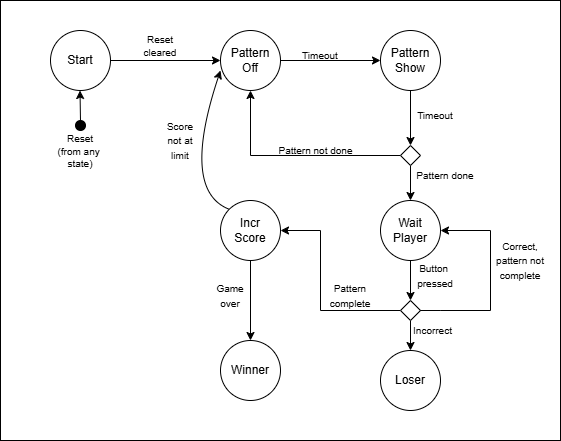

The diagram above was exported from draw.io. Its source (the exported page's mxGraphModel, read from the mxfile embedded in the PNG):
<mxGraphModel dx="786" dy="457" grid="1" gridSize="10" guides="1" tooltips="1" connect="1" arrows="1" fold="1" page="1" pageScale="1" pageWidth="850" pageHeight="1100" math="0" shadow="0">
  <root>
    <mxCell id="0" />
    <mxCell id="1" parent="0" />
    <mxCell id="5eV5n4pbsCIueJLlxhqi-3" style="edgeStyle=orthogonalEdgeStyle;rounded=0;orthogonalLoop=1;jettySize=auto;html=1;exitX=1;exitY=0.5;exitDx=0;exitDy=0;entryX=0;entryY=0.5;entryDx=0;entryDy=0;" parent="1" source="5eV5n4pbsCIueJLlxhqi-1" target="5eV5n4pbsCIueJLlxhqi-2" edge="1">
      <mxGeometry relative="1" as="geometry" />
    </mxCell>
    <mxCell id="5eV5n4pbsCIueJLlxhqi-1" value="Start" style="ellipse;whiteSpace=wrap;html=1;aspect=fixed;" parent="1" vertex="1">
      <mxGeometry x="160" y="120" width="60" height="60" as="geometry" />
    </mxCell>
    <mxCell id="5eV5n4pbsCIueJLlxhqi-9" style="edgeStyle=orthogonalEdgeStyle;rounded=0;orthogonalLoop=1;jettySize=auto;html=1;exitX=1;exitY=0.5;exitDx=0;exitDy=0;entryX=0;entryY=0.5;entryDx=0;entryDy=0;" parent="1" source="5eV5n4pbsCIueJLlxhqi-2" target="5eV5n4pbsCIueJLlxhqi-8" edge="1">
      <mxGeometry relative="1" as="geometry" />
    </mxCell>
    <mxCell id="5eV5n4pbsCIueJLlxhqi-2" value="Pattern&lt;div&gt;Off&lt;/div&gt;" style="ellipse;whiteSpace=wrap;html=1;aspect=fixed;" parent="1" vertex="1">
      <mxGeometry x="330" y="120" width="60" height="60" as="geometry" />
    </mxCell>
    <mxCell id="5eV5n4pbsCIueJLlxhqi-5" value="" style="endArrow=classic;html=1;rounded=0;" parent="1" source="5eV5n4pbsCIueJLlxhqi-6" edge="1">
      <mxGeometry width="50" height="50" relative="1" as="geometry">
        <mxPoint x="189.5" y="240" as="sourcePoint" />
        <mxPoint x="189.5" y="180" as="targetPoint" />
      </mxGeometry>
    </mxCell>
    <mxCell id="5eV5n4pbsCIueJLlxhqi-7" value="&lt;font style=&quot;font-size: 10px;&quot;&gt;Reset&lt;/font&gt;&lt;div style=&quot;font-size: 10px;&quot;&gt;&lt;font style=&quot;font-size: 10px;&quot;&gt;(from any&amp;nbsp;&lt;/font&gt;&lt;/div&gt;&lt;div style=&quot;font-size: 10px;&quot;&gt;&lt;font style=&quot;font-size: 10px;&quot;&gt;state)&lt;/font&gt;&lt;/div&gt;" style="text;html=1;align=center;verticalAlign=middle;whiteSpace=wrap;rounded=0;" parent="1" vertex="1">
      <mxGeometry x="150" y="215" width="80" height="50" as="geometry" />
    </mxCell>
    <mxCell id="ZSIgcwAyr9rTq_QkdPkN-2" style="edgeStyle=orthogonalEdgeStyle;rounded=0;orthogonalLoop=1;jettySize=auto;html=1;exitX=0.5;exitY=1;exitDx=0;exitDy=0;entryX=0.5;entryY=0;entryDx=0;entryDy=0;" parent="1" source="5eV5n4pbsCIueJLlxhqi-8" target="ZSIgcwAyr9rTq_QkdPkN-1" edge="1">
      <mxGeometry relative="1" as="geometry" />
    </mxCell>
    <mxCell id="5eV5n4pbsCIueJLlxhqi-8" value="Pattern&lt;div&gt;Show&lt;/div&gt;" style="ellipse;whiteSpace=wrap;html=1;aspect=fixed;" parent="1" vertex="1">
      <mxGeometry x="490" y="120" width="60" height="60" as="geometry" />
    </mxCell>
    <mxCell id="5eV5n4pbsCIueJLlxhqi-10" value="&lt;font style=&quot;font-size: 10px;&quot;&gt;Reset&lt;/font&gt;&lt;div style=&quot;font-size: 10px;&quot;&gt;&lt;font style=&quot;font-size: 10px;&quot;&gt;cleared&lt;/font&gt;&lt;/div&gt;" style="text;html=1;align=center;verticalAlign=middle;whiteSpace=wrap;rounded=0;" parent="1" vertex="1">
      <mxGeometry x="240" y="120" width="60" height="30" as="geometry" />
    </mxCell>
    <mxCell id="5eV5n4pbsCIueJLlxhqi-11" value="&lt;font style=&quot;font-size: 10px;&quot;&gt;Timeout&lt;/font&gt;" style="text;html=1;align=center;verticalAlign=middle;whiteSpace=wrap;rounded=0;" parent="1" vertex="1">
      <mxGeometry x="400" y="130" width="60" height="30" as="geometry" />
    </mxCell>
    <mxCell id="ZSIgcwAyr9rTq_QkdPkN-6" style="edgeStyle=orthogonalEdgeStyle;rounded=0;orthogonalLoop=1;jettySize=auto;html=1;entryX=0.5;entryY=1;entryDx=0;entryDy=0;" parent="1" source="ZSIgcwAyr9rTq_QkdPkN-1" target="5eV5n4pbsCIueJLlxhqi-2" edge="1">
      <mxGeometry relative="1" as="geometry" />
    </mxCell>
    <mxCell id="ZSIgcwAyr9rTq_QkdPkN-9" style="edgeStyle=orthogonalEdgeStyle;rounded=0;orthogonalLoop=1;jettySize=auto;html=1;exitX=0.5;exitY=1;exitDx=0;exitDy=0;entryX=0.5;entryY=0;entryDx=0;entryDy=0;" parent="1" source="ZSIgcwAyr9rTq_QkdPkN-1" target="ZSIgcwAyr9rTq_QkdPkN-8" edge="1">
      <mxGeometry relative="1" as="geometry" />
    </mxCell>
    <mxCell id="ZSIgcwAyr9rTq_QkdPkN-1" value="" style="rhombus;whiteSpace=wrap;html=1;" parent="1" vertex="1">
      <mxGeometry x="510" y="235" width="20" height="20" as="geometry" />
    </mxCell>
    <mxCell id="ZSIgcwAyr9rTq_QkdPkN-3" value="&lt;font style=&quot;font-size: 10px;&quot;&gt;Timeout&lt;/font&gt;" style="text;html=1;align=center;verticalAlign=middle;whiteSpace=wrap;rounded=0;" parent="1" vertex="1">
      <mxGeometry x="530" y="200" width="30" height="10" as="geometry" />
    </mxCell>
    <mxCell id="ZSIgcwAyr9rTq_QkdPkN-7" value="&lt;font style=&quot;font-size: 10px;&quot;&gt;Pattern not done&lt;/font&gt;" style="text;html=1;align=center;verticalAlign=middle;whiteSpace=wrap;rounded=0;" parent="1" vertex="1">
      <mxGeometry x="368" y="225" width="115" height="30" as="geometry" />
    </mxCell>
    <mxCell id="ZSIgcwAyr9rTq_QkdPkN-12" style="edgeStyle=orthogonalEdgeStyle;rounded=0;orthogonalLoop=1;jettySize=auto;html=1;exitX=0.5;exitY=1;exitDx=0;exitDy=0;entryX=0.5;entryY=0;entryDx=0;entryDy=0;" parent="1" source="ZSIgcwAyr9rTq_QkdPkN-8" target="ZSIgcwAyr9rTq_QkdPkN-11" edge="1">
      <mxGeometry relative="1" as="geometry" />
    </mxCell>
    <mxCell id="ZSIgcwAyr9rTq_QkdPkN-8" value="Wait&lt;div&gt;Player&lt;/div&gt;" style="ellipse;whiteSpace=wrap;html=1;aspect=fixed;" parent="1" vertex="1">
      <mxGeometry x="490" y="290" width="60" height="60" as="geometry" />
    </mxCell>
    <mxCell id="ZSIgcwAyr9rTq_QkdPkN-10" value="&lt;font style=&quot;font-size: 10px;&quot;&gt;Pattern done&lt;/font&gt;" style="text;html=1;align=center;verticalAlign=middle;whiteSpace=wrap;rounded=0;" parent="1" vertex="1">
      <mxGeometry x="510" y="255" width="90" height="20" as="geometry" />
    </mxCell>
    <mxCell id="ZSIgcwAyr9rTq_QkdPkN-24" style="edgeStyle=orthogonalEdgeStyle;rounded=0;orthogonalLoop=1;jettySize=auto;html=1;exitX=0.5;exitY=1;exitDx=0;exitDy=0;entryX=0.5;entryY=0;entryDx=0;entryDy=0;" parent="1" source="ZSIgcwAyr9rTq_QkdPkN-11" target="ZSIgcwAyr9rTq_QkdPkN-23" edge="1">
      <mxGeometry relative="1" as="geometry" />
    </mxCell>
    <mxCell id="ZSIgcwAyr9rTq_QkdPkN-27" style="edgeStyle=orthogonalEdgeStyle;rounded=0;orthogonalLoop=1;jettySize=auto;html=1;exitX=0;exitY=0.5;exitDx=0;exitDy=0;entryX=1;entryY=0.5;entryDx=0;entryDy=0;" parent="1" source="ZSIgcwAyr9rTq_QkdPkN-11" target="ZSIgcwAyr9rTq_QkdPkN-26" edge="1">
      <mxGeometry relative="1" as="geometry">
        <Array as="points">
          <mxPoint x="430" y="400" />
          <mxPoint x="430" y="320" />
        </Array>
      </mxGeometry>
    </mxCell>
    <mxCell id="ZSIgcwAyr9rTq_QkdPkN-11" value="" style="rhombus;whiteSpace=wrap;html=1;" parent="1" vertex="1">
      <mxGeometry x="510" y="390" width="20" height="20" as="geometry" />
    </mxCell>
    <mxCell id="ZSIgcwAyr9rTq_QkdPkN-13" value="&lt;font style=&quot;font-size: 10px;&quot;&gt;Button&amp;nbsp;&lt;/font&gt;&lt;div&gt;&lt;font style=&quot;font-size: 10px;&quot;&gt;pressed&lt;/font&gt;&lt;/div&gt;" style="text;html=1;align=center;verticalAlign=middle;whiteSpace=wrap;rounded=0;" parent="1" vertex="1">
      <mxGeometry x="520" y="350" width="50" height="30" as="geometry" />
    </mxCell>
    <mxCell id="ZSIgcwAyr9rTq_QkdPkN-15" value="" style="endArrow=none;html=1;rounded=0;" parent="1" edge="1">
      <mxGeometry width="50" height="50" relative="1" as="geometry">
        <mxPoint x="550" y="400" as="sourcePoint" />
        <mxPoint x="600" y="400" as="targetPoint" />
        <Array as="points">
          <mxPoint x="530" y="400" />
          <mxPoint x="550" y="400" />
        </Array>
      </mxGeometry>
    </mxCell>
    <mxCell id="ZSIgcwAyr9rTq_QkdPkN-17" value="&lt;font style=&quot;font-size: 10px;&quot;&gt;Correct,&lt;/font&gt;&lt;div&gt;&lt;font style=&quot;font-size: 10px;&quot;&gt;pattern not&lt;/font&gt;&lt;/div&gt;&lt;div&gt;&lt;font style=&quot;font-size: 10px;&quot;&gt;complete&lt;/font&gt;&lt;/div&gt;" style="text;html=1;align=center;verticalAlign=middle;whiteSpace=wrap;rounded=0;" parent="1" vertex="1">
      <mxGeometry x="600" y="330" width="60" height="40" as="geometry" />
    </mxCell>
    <mxCell id="ZSIgcwAyr9rTq_QkdPkN-18" value="" style="endArrow=none;html=1;rounded=0;" parent="1" edge="1">
      <mxGeometry width="50" height="50" relative="1" as="geometry">
        <mxPoint x="600" y="400" as="sourcePoint" />
        <mxPoint x="600" y="320" as="targetPoint" />
      </mxGeometry>
    </mxCell>
    <mxCell id="ZSIgcwAyr9rTq_QkdPkN-19" value="" style="endArrow=classic;html=1;rounded=0;entryX=1;entryY=0.5;entryDx=0;entryDy=0;" parent="1" target="ZSIgcwAyr9rTq_QkdPkN-8" edge="1">
      <mxGeometry width="50" height="50" relative="1" as="geometry">
        <mxPoint x="600" y="320" as="sourcePoint" />
        <mxPoint x="650" y="270" as="targetPoint" />
      </mxGeometry>
    </mxCell>
    <mxCell id="5eV5n4pbsCIueJLlxhqi-6" value="" style="ellipse;whiteSpace=wrap;html=1;aspect=fixed;fillColor=#000000;" parent="1" vertex="1">
      <mxGeometry x="185" y="210" width="10" height="10" as="geometry" />
    </mxCell>
    <mxCell id="ZSIgcwAyr9rTq_QkdPkN-23" value="Loser" style="ellipse;whiteSpace=wrap;html=1;aspect=fixed;" parent="1" vertex="1">
      <mxGeometry x="490" y="440" width="60" height="60" as="geometry" />
    </mxCell>
    <mxCell id="ZSIgcwAyr9rTq_QkdPkN-25" value="&lt;span style=&quot;font-size: 10px;&quot;&gt;Incorrect&lt;/span&gt;" style="text;html=1;align=center;verticalAlign=middle;whiteSpace=wrap;rounded=0;" parent="1" vertex="1">
      <mxGeometry x="525" y="410" width="35" height="20" as="geometry" />
    </mxCell>
    <mxCell id="ZSIgcwAyr9rTq_QkdPkN-34" style="edgeStyle=orthogonalEdgeStyle;curved=1;rounded=0;orthogonalLoop=1;jettySize=auto;html=1;exitX=0.5;exitY=1;exitDx=0;exitDy=0;entryX=0.5;entryY=0;entryDx=0;entryDy=0;" parent="1" source="ZSIgcwAyr9rTq_QkdPkN-26" target="ZSIgcwAyr9rTq_QkdPkN-33" edge="1">
      <mxGeometry relative="1" as="geometry" />
    </mxCell>
    <mxCell id="ZSIgcwAyr9rTq_QkdPkN-26" value="Incr&lt;div&gt;Score&lt;/div&gt;" style="ellipse;whiteSpace=wrap;html=1;aspect=fixed;" parent="1" vertex="1">
      <mxGeometry x="330" y="290" width="60" height="60" as="geometry" />
    </mxCell>
    <mxCell id="ZSIgcwAyr9rTq_QkdPkN-28" value="&lt;font style=&quot;font-size: 10px;&quot;&gt;Pattern&lt;/font&gt;&lt;div&gt;&lt;font style=&quot;font-size: 10px;&quot;&gt;complete&lt;/font&gt;&lt;/div&gt;" style="text;html=1;align=center;verticalAlign=middle;whiteSpace=wrap;rounded=0;" parent="1" vertex="1">
      <mxGeometry x="430" y="370" width="60" height="30" as="geometry" />
    </mxCell>
    <mxCell id="ZSIgcwAyr9rTq_QkdPkN-31" value="" style="endArrow=classic;html=1;rounded=0;curved=1;entryX=0;entryY=0.667;entryDx=0;entryDy=0;entryPerimeter=0;exitX=0;exitY=0;exitDx=0;exitDy=0;" parent="1" source="ZSIgcwAyr9rTq_QkdPkN-26" target="5eV5n4pbsCIueJLlxhqi-2" edge="1">
      <mxGeometry width="50" height="50" relative="1" as="geometry">
        <mxPoint x="320" y="340" as="sourcePoint" />
        <mxPoint x="370" y="290" as="targetPoint" />
        <Array as="points">
          <mxPoint x="290" y="280" />
        </Array>
      </mxGeometry>
    </mxCell>
    <mxCell id="ZSIgcwAyr9rTq_QkdPkN-32" value="&lt;font style=&quot;font-size: 10px;&quot;&gt;Score&lt;/font&gt;&lt;div&gt;&lt;font style=&quot;font-size: 10px;&quot;&gt;not at&lt;/font&gt;&lt;/div&gt;&lt;div&gt;&lt;font style=&quot;font-size: 10px;&quot;&gt;limit&lt;/font&gt;&lt;/div&gt;" style="text;html=1;align=center;verticalAlign=middle;whiteSpace=wrap;rounded=0;" parent="1" vertex="1">
      <mxGeometry x="270" y="210" width="40" height="40" as="geometry" />
    </mxCell>
    <mxCell id="ZSIgcwAyr9rTq_QkdPkN-33" value="Winner" style="ellipse;whiteSpace=wrap;html=1;aspect=fixed;" parent="1" vertex="1">
      <mxGeometry x="330" y="430" width="60" height="60" as="geometry" />
    </mxCell>
    <mxCell id="ZSIgcwAyr9rTq_QkdPkN-35" value="&lt;font style=&quot;font-size: 10px;&quot;&gt;Game&lt;/font&gt;&lt;div&gt;&lt;font style=&quot;font-size: 10px;&quot;&gt;over&lt;/font&gt;&lt;/div&gt;" style="text;html=1;align=center;verticalAlign=middle;whiteSpace=wrap;rounded=0;" parent="1" vertex="1">
      <mxGeometry x="310" y="370" width="60" height="30" as="geometry" />
    </mxCell>
    <mxCell id="lWoOybVrcOKtJL2Tce3A-1" value="" style="rounded=0;whiteSpace=wrap;html=1;fillColor=none;" vertex="1" parent="1">
      <mxGeometry x="110" y="90" width="560" height="440" as="geometry" />
    </mxCell>
  </root>
</mxGraphModel>